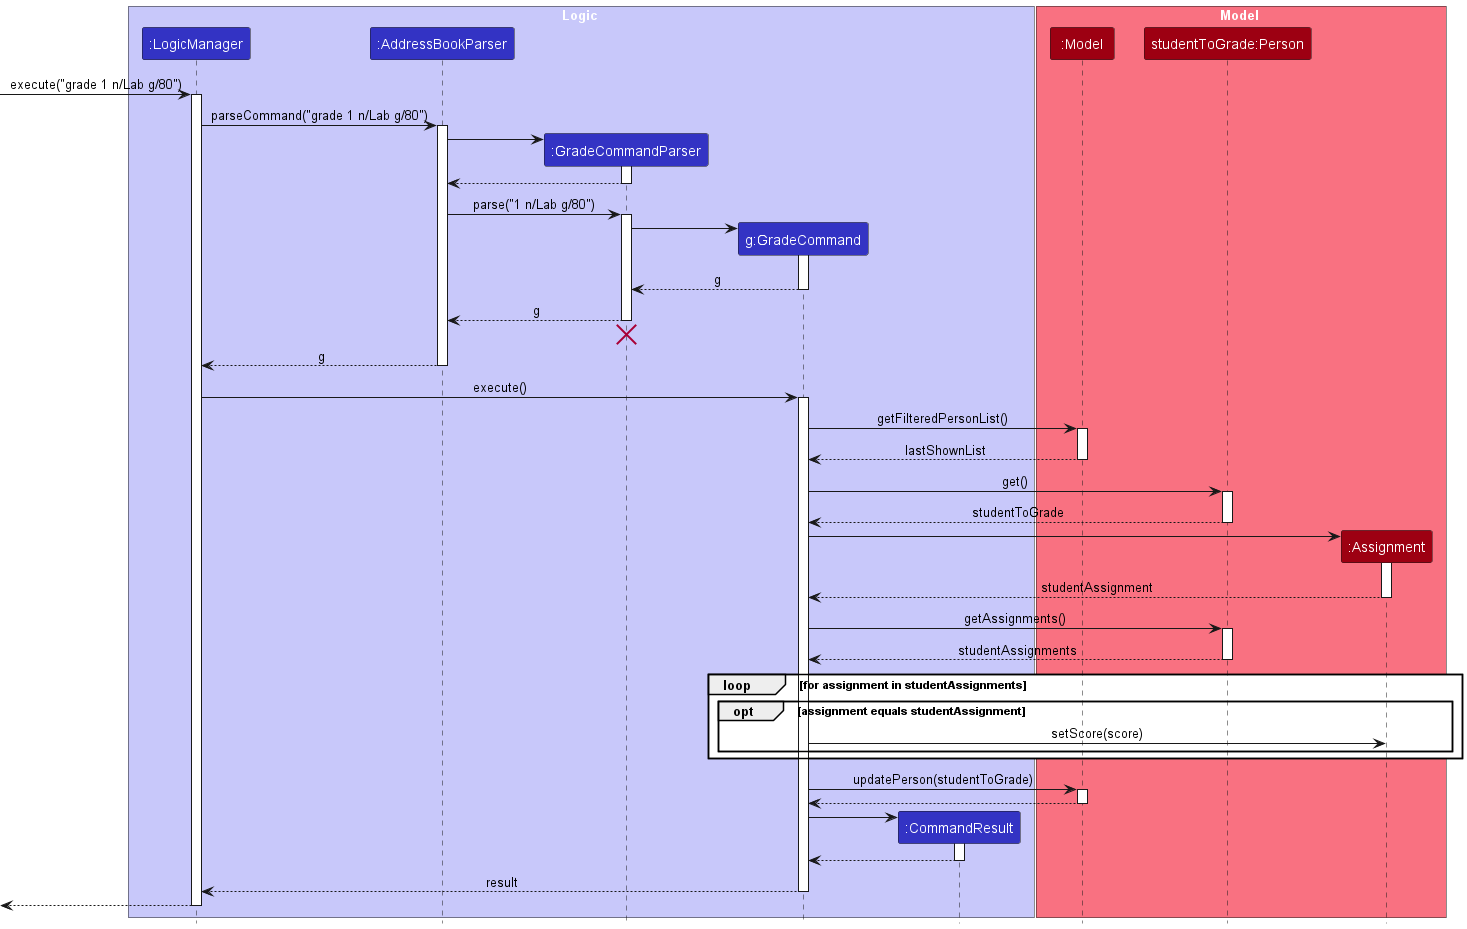

The diagram above was rendered by PlantUML. Its source (embedded in the PNG):
@startuml
!include style.puml
skinparam ArrowFontStyle plain

box Logic LOGIC_COLOR_T1
participant ":LogicManager" as LogicManager LOGIC_COLOR
participant ":AddressBookParser" as AddressBookParser LOGIC_COLOR
participant ":GradeCommandParser" as GradeCommandParser LOGIC_COLOR
participant "g:GradeCommand" as GradeCommand LOGIC_COLOR
participant ":CommandResult" as CommandResult LOGIC_COLOR
end box

box Model MODEL_COLOR_T1
participant ":Model" as Model MODEL_COLOR
participant "studentToGrade:Person" as Person MODEL_COLOR
participant ":Assignment" as Assignment MODEL_COLOR
end box
[-> LogicManager : execute("grade 1 n/Lab g/80")
activate LogicManager

LogicManager -> AddressBookParser : parseCommand("grade 1 n/Lab g/80")
activate AddressBookParser

create GradeCommandParser
AddressBookParser -> GradeCommandParser
activate GradeCommandParser

GradeCommandParser --> AddressBookParser
deactivate GradeCommandParser

AddressBookParser -> GradeCommandParser : parse("1 n/Lab g/80")
activate GradeCommandParser

create GradeCommand
GradeCommandParser -> GradeCommand
activate GradeCommand

GradeCommand --> GradeCommandParser : g
deactivate GradeCommand

GradeCommandParser --> AddressBookParser : g
deactivate GradeCommandParser
'Hidden arrow to position the destroy marker below the end of the activation bar.`
GradeCommandParser -[hidden]-> AddressBookParser
destroy GradeCommandParser

AddressBookParser --> LogicManager : g
deactivate AddressBookParser

LogicManager -> GradeCommand : execute()
activate GradeCommand

GradeCommand -> Model : getFilteredPersonList()
activate Model

Model --> GradeCommand : lastShownList
deactivate Model

GradeCommand -> Person : get()
activate Person

Person --> GradeCommand : studentToGrade
deactivate Person

create Assignment
GradeCommand -> Assignment
activate Assignment

Assignment --> GradeCommand : studentAssignment
deactivate Assignment

GradeCommand -> Person : getAssignments()
activate Person

Person --> GradeCommand : studentAssignments
deactivate Person

group loop [for assignment in studentAssignments]
    opt assignment equals studentAssignment
        Assignment <- GradeCommand : setScore(score)
    end
end

GradeCommand -> Model : updatePerson(studentToGrade)
activate Model

Model --> GradeCommand
deactivate Model

create CommandResult
GradeCommand -> CommandResult
activate CommandResult

CommandResult --> GradeCommand
deactivate CommandResult

GradeCommand --> LogicManager : result
deactivate GradeCommand



[<--LogicManager
deactivate LogicManager
@enduml